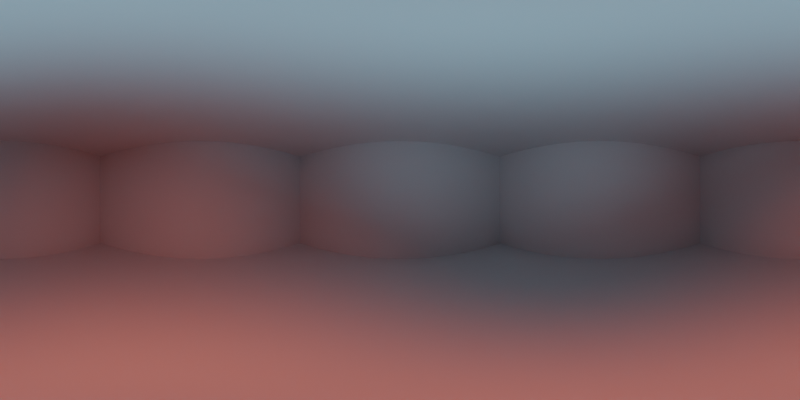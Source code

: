 # Source: 360Test2.blend  (saved by Blender 2.92.15; exported with 4.5.12 LTS)
import bpy
from mathutils import Matrix  # noqa: F401  (used for matrix-valued properties, if any)

bpy.ops.wm.read_factory_settings(use_empty=True)
scene = bpy.context.scene
scene.name = 'Scene'

# ---- collections
col_collection = bpy.data.collections.new('Collection'); scene.collection.children.link(col_collection)

# ---- world
world_world = bpy.data.worlds.new('World'); scene.world = world_world
world_world.use_nodes = True; world_world.node_tree.nodes.clear()
_N = world_world.node_tree.nodes; _L = world_world.node_tree.links
n0 = _N.new('ShaderNodeOutputWorld'); n0.name = 'World Output'; n0.location = (300, 300)
n1 = _N.new('ShaderNodeBackground'); n1.name = 'Background'; n1.location = (10, 300)
n1.inputs[0].default_value = (0.05088, 0.05088, 0.05088, 1.0)
_L.new(n1.outputs[0], n0.inputs[0])
n0.is_active_output = True
world_world.color = (0.05088, 0.05088, 0.05088)
world_world.use_sun_shadow = False
world_world.sun_shadow_jitter_overblur = 0.0

# ---- cameras
cam_camera = bpy.data.cameras.new('Camera')
cam_camera.type = 'PANO'
cam_camera.clip_end = 100.0
cam_camera.ortho_scale = 7.314
cam_camera.panorama_type = 'EQUIRECTANGULAR'

# ---- lights
light_light = bpy.data.lights.new('Light', 'AREA')
light_light.color = (0.3479, 0.7699, 1.0)
light_light.transmission_factor = 0.0
light_light.energy = 78.54
light_light.shadow_soft_size = 0.1
light_light.shadow_maximum_resolution = 0.006
light_light.use_absolute_resolution = True
light_light.shape = 'RECTANGLE'
light_light.size = 0.1
light_light.size_y = 0.1
light_light_001 = bpy.data.lights.new('Light.001', 'AREA')
light_light_001.color = (1.0, 0.15, 0.06591)
light_light_001.transmission_factor = 0.0
light_light_001.energy = 78.54
light_light_001.shadow_soft_size = 0.1
light_light_001.shadow_maximum_resolution = 0.006
light_light_001.use_absolute_resolution = True
light_light_001.shape = 'RECTANGLE'
light_light_001.size = 0.1
light_light_001.size_y = 0.1

# ---- meshes
me_cube_001 = bpy.data.meshes.new('Cube.001')
me_cube_001.from_pydata([(-1.0, -1.0, -1.0), (-1.0, -1.0, 1.0), (-1.0, 1.0, -1.0), (-1.0, 1.0, 1.0), (1.0, -1.0, -1.0), (1.0, -1.0, 1.0), (1.0, 1.0, -1.0), (1.0, 1.0, 1.0)], [], [(0, 1, 3, 2), (2, 3, 7, 6), (6, 7, 5, 4), (4, 5, 1, 0), (2, 6, 4, 0), (7, 3, 1, 5)])
_uv = me_cube_001.uv_layers.new(name='UVMap')
_uv.uv.foreach_set('vector', [0.375, 0.0, 0.625, 0.0, 0.625, 0.25, 0.375, 0.25, 0.375, 0.25, 0.625, 0.25, 0.625, 0.5, 0.375, 0.5, 0.375, 0.5, 0.625, 0.5, 0.625, 0.75, 0.375, 0.75, 0.375, 0.75, 0.625, 0.75, 0.625, 1.0, 0.375, 1.0, 0.125, 0.5, 0.375, 0.5, 0.375, 0.75, 0.125, 0.75, 0.625, 0.5, 0.875, 0.5, 0.875, 0.75, 0.625, 0.75])
me_cube_001.use_remesh_fix_poles = True
me_cube_001.use_remesh_preserve_attributes = False
me_cube_001.use_mirror_vertex_groups = False
me_cube_001.update()

# ---- objects
ob_light = bpy.data.objects.new('Light', light_light)
ob_camera = bpy.data.objects.new('Camera', cam_camera)
ob_cube = bpy.data.objects.new('Cube', me_cube_001)
ob_light_001 = bpy.data.objects.new('Light.001', light_light_001)

# ---- transforms, parenting, visibility, modifiers, constraints
ob_light.location = (0.0, 0.0, 0.0)
ob_light.rotation_euler = (2.759, 0.05522, 5.765)
ob_light.lock_rotations_4d = False
ob_light.empty_display_type = 'ARROWS'
ob_light.color = (0.0, 0.0, 0.0, 0.0)
ob_light.lineart.crease_threshold = 0.0
ob_camera.location = (0.0, 0.0, 0.0)
ob_camera.rotation_euler = (1.571, 0.0, 0.0)
ob_camera.lock_rotations_4d = False
ob_camera.empty_display_type = 'ARROWS'
ob_camera.color = (0.0, 0.0, 0.0, 0.0)
ob_camera.display_type = 'WIRE'
ob_camera.lineart.crease_threshold = 0.0
ob_cube.location = (0.0, 0.0, 0.0)
ob_cube.scale = (8.0, 8.0, 4.0)
ob_cube.lineart.crease_threshold = 0.0
ob_light_001.location = (0.0, 0.0, 0.0)
ob_light_001.rotation_euler = (0.6503, 0.05522, 1.866)
ob_light_001.lock_rotations_4d = False
ob_light_001.empty_display_type = 'ARROWS'
ob_light_001.color = (0.0, 0.0, 0.0, 0.0)
ob_light_001.lineart.crease_threshold = 0.0

# ---- collection membership
col_collection.objects.link(ob_light)
col_collection.objects.link(ob_camera)
col_collection.objects.link(ob_cube)
col_collection.objects.link(ob_light_001)

# ---- scene / render settings (as saved in the file)
scene.camera = ob_camera
scene.frame_start = 1; scene.frame_end = 250; scene.frame_set(1)
scene.render.engine = 'CYCLES'
scene.render.resolution_x = 1080
scene.render.resolution_y = 540
scene.cycles.use_denoising = False
scene.cycles.samples = 64
scene.cycles.sampling_pattern = 'TABULATED_SOBOL'
scene.cycles.use_light_tree = False
scene.eevee.taa_samples = 4
scene.eevee.taa_render_samples = 32
scene.view_settings.view_transform = 'Filmic'
bpy.context.view_layer.update()

